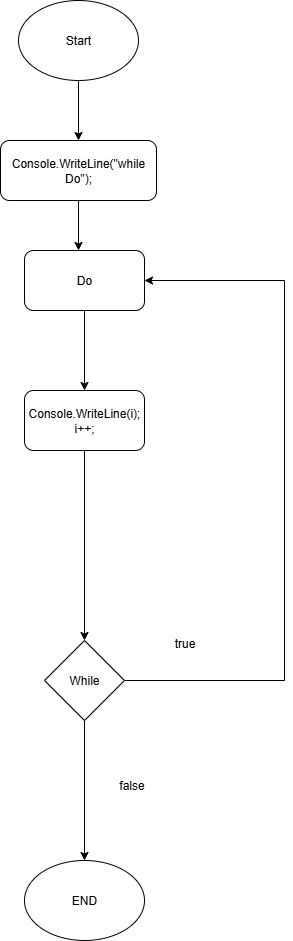

The diagram above was exported from draw.io. Its source (the exported page's mxGraphModel, read from the mxfile embedded in the PNG):
<mxGraphModel dx="784" dy="1185" grid="1" gridSize="10" guides="1" tooltips="1" connect="1" arrows="1" fold="1" page="1" pageScale="1" pageWidth="827" pageHeight="1169" math="0" shadow="0">
  <root>
    <mxCell id="0" />
    <mxCell id="1" parent="0" />
    <mxCell id="Z7Ls8eKDoN8S8vyp4_wh-2" style="edgeStyle=orthogonalEdgeStyle;rounded=0;orthogonalLoop=1;jettySize=auto;html=1;exitX=0.5;exitY=1;exitDx=0;exitDy=0;" edge="1" parent="1" source="Z7Ls8eKDoN8S8vyp4_wh-1">
      <mxGeometry relative="1" as="geometry">
        <mxPoint x="414" y="240" as="targetPoint" />
      </mxGeometry>
    </mxCell>
    <mxCell id="Z7Ls8eKDoN8S8vyp4_wh-1" value="Start" style="ellipse;whiteSpace=wrap;html=1;" vertex="1" parent="1">
      <mxGeometry x="354" y="100" width="120" height="80" as="geometry" />
    </mxCell>
    <mxCell id="Z7Ls8eKDoN8S8vyp4_wh-5" style="edgeStyle=orthogonalEdgeStyle;rounded=0;orthogonalLoop=1;jettySize=auto;html=1;entryX=0.5;entryY=0;entryDx=0;entryDy=0;" edge="1" parent="1" source="Z7Ls8eKDoN8S8vyp4_wh-3">
      <mxGeometry relative="1" as="geometry">
        <mxPoint x="414" y="350" as="targetPoint" />
      </mxGeometry>
    </mxCell>
    <mxCell id="Z7Ls8eKDoN8S8vyp4_wh-3" value="Console.WriteLine(&quot;while Do&quot;);" style="rounded=1;whiteSpace=wrap;html=1;" vertex="1" parent="1">
      <mxGeometry x="336" y="240" width="156" height="60" as="geometry" />
    </mxCell>
    <mxCell id="Z7Ls8eKDoN8S8vyp4_wh-13" value="END" style="ellipse;whiteSpace=wrap;html=1;" vertex="1" parent="1">
      <mxGeometry x="360" y="960" width="120" height="80" as="geometry" />
    </mxCell>
    <mxCell id="Z7Ls8eKDoN8S8vyp4_wh-19" value="" style="edgeStyle=orthogonalEdgeStyle;rounded=0;orthogonalLoop=1;jettySize=auto;html=1;" edge="1" parent="1" source="Z7Ls8eKDoN8S8vyp4_wh-17" target="Z7Ls8eKDoN8S8vyp4_wh-18">
      <mxGeometry relative="1" as="geometry" />
    </mxCell>
    <mxCell id="Z7Ls8eKDoN8S8vyp4_wh-17" value="Do" style="rounded=1;whiteSpace=wrap;html=1;" vertex="1" parent="1">
      <mxGeometry x="360" y="350" width="120" height="60" as="geometry" />
    </mxCell>
    <mxCell id="Z7Ls8eKDoN8S8vyp4_wh-22" style="edgeStyle=orthogonalEdgeStyle;rounded=0;orthogonalLoop=1;jettySize=auto;html=1;entryX=0.5;entryY=0;entryDx=0;entryDy=0;" edge="1" parent="1" source="Z7Ls8eKDoN8S8vyp4_wh-18" target="Z7Ls8eKDoN8S8vyp4_wh-20">
      <mxGeometry relative="1" as="geometry" />
    </mxCell>
    <mxCell id="Z7Ls8eKDoN8S8vyp4_wh-18" value="Console.WriteLine(i);&lt;div&gt;i++;&lt;/div&gt;" style="whiteSpace=wrap;html=1;rounded=1;" vertex="1" parent="1">
      <mxGeometry x="360" y="490" width="120" height="60" as="geometry" />
    </mxCell>
    <mxCell id="Z7Ls8eKDoN8S8vyp4_wh-23" style="edgeStyle=orthogonalEdgeStyle;rounded=0;orthogonalLoop=1;jettySize=auto;html=1;exitX=0.5;exitY=1;exitDx=0;exitDy=0;entryX=0.5;entryY=0;entryDx=0;entryDy=0;" edge="1" parent="1" source="Z7Ls8eKDoN8S8vyp4_wh-20" target="Z7Ls8eKDoN8S8vyp4_wh-13">
      <mxGeometry relative="1" as="geometry" />
    </mxCell>
    <mxCell id="Z7Ls8eKDoN8S8vyp4_wh-27" style="edgeStyle=orthogonalEdgeStyle;rounded=0;orthogonalLoop=1;jettySize=auto;html=1;entryX=1;entryY=0.5;entryDx=0;entryDy=0;" edge="1" parent="1" source="Z7Ls8eKDoN8S8vyp4_wh-20" target="Z7Ls8eKDoN8S8vyp4_wh-17">
      <mxGeometry relative="1" as="geometry">
        <Array as="points">
          <mxPoint x="620" y="780" />
          <mxPoint x="620" y="380" />
        </Array>
      </mxGeometry>
    </mxCell>
    <mxCell id="Z7Ls8eKDoN8S8vyp4_wh-20" value="While" style="rhombus;whiteSpace=wrap;html=1;" vertex="1" parent="1">
      <mxGeometry x="380" y="740" width="80" height="80" as="geometry" />
    </mxCell>
    <mxCell id="Z7Ls8eKDoN8S8vyp4_wh-25" value="false" style="text;html=1;align=center;verticalAlign=middle;resizable=0;points=[];autosize=1;strokeColor=none;fillColor=none;" vertex="1" parent="1">
      <mxGeometry x="442" y="870" width="50" height="30" as="geometry" />
    </mxCell>
    <mxCell id="Z7Ls8eKDoN8S8vyp4_wh-26" value="true" style="text;html=1;align=center;verticalAlign=middle;resizable=0;points=[];autosize=1;strokeColor=none;fillColor=none;" vertex="1" parent="1">
      <mxGeometry x="500" y="728" width="40" height="30" as="geometry" />
    </mxCell>
  </root>
</mxGraphModel>